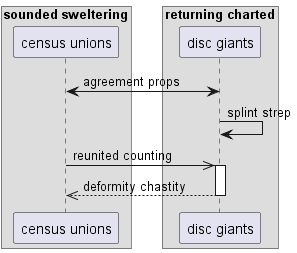

The diagram above was rendered by PlantUML. Its source (embedded in the PNG):
@startuml
box "sounded sweltering"
participant "census unions" as 0
box "returning charted"
participant "disc giants" as 1
end box
end box
0 <-> 1: agreement props
1 -> 1: splint strep
0 ->> 1++ : reunited counting
return deformity chastity
@enduml